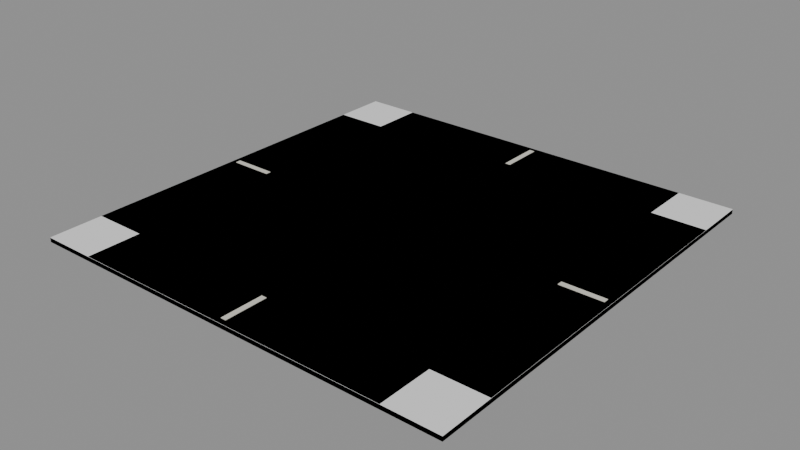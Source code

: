 # Source: BH_Road_Cross.blend  (saved by Blender 5.2.44; exported with 4.5.12 LTS)
import bpy
from mathutils import Matrix  # noqa: F401  (used for matrix-valued properties, if any)

bpy.ops.wm.read_factory_settings(use_empty=True)
scene = bpy.context.scene
scene.name = 'Scene'

# ---- materials (node trees are filled in below, after node groups)
mat_bh_asphalt = bpy.data.materials.new('BH_Asphalt')
mat_bh_asphalt.diffuse_color = (0.05951, 0.06663, 0.07036, 1.0)
mat_bh_concrete_dark = bpy.data.materials.new('BH_Concrete_Dark')
mat_bh_concrete_dark.diffuse_color = (0.1301, 0.147, 0.1529, 1.0)
mat_bh_plastic_light = bpy.data.materials.new('BH_Plastic_Light')
mat_bh_plastic_light.diffuse_color = (0.6867, 0.6654, 0.5841, 1.0)

# ---- material node trees
mat_bh_asphalt.use_nodes = True; mat_bh_asphalt.node_tree.nodes.clear()
_N = mat_bh_asphalt.node_tree.nodes; _L = mat_bh_asphalt.node_tree.links
n0 = _N.new('ShaderNodeBsdfPrincipled'); n0.name = 'Principled BSDF'; n0.location = (-200, 100)
n0.inputs[0].default_value = (0.05951, 0.06663, 0.07036, 1.0)
n0.inputs[2].default_value = 0.98
n0.inputs[10].default_value = 0.005
n1 = _N.new('ShaderNodeOutputMaterial'); n1.name = 'Material Output'; n1.location = (200, 100)
_L.new(n0.outputs[0], n1.inputs[0])
n1.is_active_output = True
mat_bh_concrete_dark.use_nodes = True; mat_bh_concrete_dark.node_tree.nodes.clear()
_N = mat_bh_concrete_dark.node_tree.nodes; _L = mat_bh_concrete_dark.node_tree.links
n0 = _N.new('ShaderNodeBsdfPrincipled'); n0.name = 'Principled BSDF'; n0.location = (-200, 100)
n0.inputs[0].default_value = (0.1301, 0.147, 0.1529, 1.0)
n0.inputs[2].default_value = 0.92
n0.inputs[10].default_value = 0.005
n1 = _N.new('ShaderNodeOutputMaterial'); n1.name = 'Material Output'; n1.location = (200, 100)
_L.new(n0.outputs[0], n1.inputs[0])
n1.is_active_output = True
mat_bh_plastic_light.use_nodes = True; mat_bh_plastic_light.node_tree.nodes.clear()
_N = mat_bh_plastic_light.node_tree.nodes; _L = mat_bh_plastic_light.node_tree.links
n0 = _N.new('ShaderNodeBsdfPrincipled'); n0.name = 'Principled BSDF'; n0.location = (-200, 100)
n0.inputs[0].default_value = (0.6867, 0.6654, 0.5841, 1.0)
n0.inputs[2].default_value = 0.7
n0.inputs[10].default_value = 0.005
n1 = _N.new('ShaderNodeOutputMaterial'); n1.name = 'Material Output'; n1.location = (200, 100)
_L.new(n0.outputs[0], n1.inputs[0])
n1.is_active_output = True

# ---- meshes
me_bh_road_cross_rendermesh = bpy.data.meshes.new('BH_Road_Cross_RenderMesh')
me_bh_road_cross_rendermesh.from_pydata([(-4.0, -4.0, 0.0), (-4.0, -4.0, 0.08), (-4.0, 4.0, 0.0), (-4.0, 4.0, 0.08), (4.0, -4.0, 0.0), (4.0, -4.0, 0.08), (4.0, 4.0, 0.0), (4.0, 4.0, 0.08), (-4.0, -3.0, 0.085), (-3.0, -3.0, 0.085), (-3.0, -2.0, 0.085), (-4.0, -2.0, 0.085), (-4.0, -2.0, 0.085), (-3.0, -2.0, 0.085), (-3.0, -1.0, 0.085), (-4.0, -1.0, 0.085), (-4.0, -1.0, 0.085), (-3.0, -1.0, 0.085), (-3.0, 0.0, 0.085), (-4.0, 0.0, 0.085), (-4.0, 0.0, 0.085), (-3.0, 0.0, 0.085), (-3.0, 1.0, 0.085), (-4.0, 1.0, 0.085), (-4.0, 1.0, 0.085), (-3.0, 1.0, 0.085), (-3.0, 2.0, 0.085), (-4.0, 2.0, 0.085), (-4.0, 2.0, 0.085), (-3.0, 2.0, 0.085), (-3.0, 3.0, 0.085), (-4.0, 3.0, 0.085), (-3.0, -4.0, 0.085), (-2.0, -4.0, 0.085), (-2.0, -3.0, 0.085), (-3.0, -3.0, 0.085), (-3.0, -3.0, 0.085), (-2.0, -3.0, 0.085), (-2.0, -2.0, 0.085), (-3.0, -2.0, 0.085), (-3.0, -2.0, 0.085), (-2.0, -2.0, 0.085), (-2.0, -1.0, 0.085), (-3.0, -1.0, 0.085), (-3.0, -1.0, 0.085), (-2.0, -1.0, 0.085), (-2.0, 0.0, 0.085), (-3.0, 0.0, 0.085), (-3.0, 0.0, 0.085), (-2.0, 0.0, 0.085), (-2.0, 1.0, 0.085), (-3.0, 1.0, 0.085), (-3.0, 1.0, 0.085), (-2.0, 1.0, 0.085), (-2.0, 2.0, 0.085), (-3.0, 2.0, 0.085), (-3.0, 2.0, 0.085), (-2.0, 2.0, 0.085), (-2.0, 3.0, 0.085), (-3.0, 3.0, 0.085), (-3.0, 3.0, 0.085), (-2.0, 3.0, 0.085), (-2.0, 4.0, 0.085), (-3.0, 4.0, 0.085), (-2.0, -4.0, 0.085), (-1.0, -4.0, 0.085), (-1.0, -3.0, 0.085), (-2.0, -3.0, 0.085), (-2.0, -3.0, 0.085), (-1.0, -3.0, 0.085), (-1.0, -2.0, 0.085), (-2.0, -2.0, 0.085), (-2.0, -2.0, 0.085), (-1.0, -2.0, 0.085), (-1.0, -1.0, 0.085), (-2.0, -1.0, 0.085), (-2.0, -1.0, 0.085), (-1.0, -1.0, 0.085), (-1.0, 0.0, 0.085), (-2.0, 0.0, 0.085), (-2.0, 0.0, 0.085), (-1.0, 0.0, 0.085), (-1.0, 1.0, 0.085), (-2.0, 1.0, 0.085), (-2.0, 1.0, 0.085), (-1.0, 1.0, 0.085), (-1.0, 2.0, 0.085), (-2.0, 2.0, 0.085), (-2.0, 2.0, 0.085), (-1.0, 2.0, 0.085), (-1.0, 3.0, 0.085), (-2.0, 3.0, 0.085), (-2.0, 3.0, 0.085), (-1.0, 3.0, 0.085), (-1.0, 4.0, 0.085), (-2.0, 4.0, 0.085), (-1.0, -4.0, 0.085), (0.0, -4.0, 0.085), (0.0, -3.0, 0.085), (-1.0, -3.0, 0.085), (-1.0, -3.0, 0.085), (0.0, -3.0, 0.085), (0.0, -2.0, 0.085), (-1.0, -2.0, 0.085), (-1.0, -2.0, 0.085), (0.0, -2.0, 0.085), (0.0, -1.0, 0.085), (-1.0, -1.0, 0.085), (-1.0, -1.0, 0.085), (0.0, -1.0, 0.085), (0.0, 0.0, 0.085), (-1.0, 0.0, 0.085), (-1.0, 0.0, 0.085), (0.0, 0.0, 0.085), (0.0, 1.0, 0.085), (-1.0, 1.0, 0.085), (-1.0, 1.0, 0.085), (0.0, 1.0, 0.085), (0.0, 2.0, 0.085), (-1.0, 2.0, 0.085), (-1.0, 2.0, 0.085), (0.0, 2.0, 0.085), (0.0, 3.0, 0.085), (-1.0, 3.0, 0.085), (-1.0, 3.0, 0.085), (0.0, 3.0, 0.085), (0.0, 4.0, 0.085), (-1.0, 4.0, 0.085), (0.0, -4.0, 0.085), (1.0, -4.0, 0.085), (1.0, -3.0, 0.085), (0.0, -3.0, 0.085), (0.0, -3.0, 0.085), (1.0, -3.0, 0.085), (1.0, -2.0, 0.085), (0.0, -2.0, 0.085), (0.0, -2.0, 0.085), (1.0, -2.0, 0.085), (1.0, -1.0, 0.085), (0.0, -1.0, 0.085), (0.0, -1.0, 0.085), (1.0, -1.0, 0.085), (1.0, 0.0, 0.085), (0.0, 0.0, 0.085), (0.0, 0.0, 0.085), (1.0, 0.0, 0.085), (1.0, 1.0, 0.085), (0.0, 1.0, 0.085), (0.0, 1.0, 0.085), (1.0, 1.0, 0.085), (1.0, 2.0, 0.085), (0.0, 2.0, 0.085), (0.0, 2.0, 0.085), (1.0, 2.0, 0.085), (1.0, 3.0, 0.085), (0.0, 3.0, 0.085), (0.0, 3.0, 0.085), (1.0, 3.0, 0.085), (1.0, 4.0, 0.085), (0.0, 4.0, 0.085), (1.0, -4.0, 0.085), (2.0, -4.0, 0.085), (2.0, -3.0, 0.085), (1.0, -3.0, 0.085), (1.0, -3.0, 0.085), (2.0, -3.0, 0.085), (2.0, -2.0, 0.085), (1.0, -2.0, 0.085), (1.0, -2.0, 0.085), (2.0, -2.0, 0.085), (2.0, -1.0, 0.085), (1.0, -1.0, 0.085), (1.0, -1.0, 0.085), (2.0, -1.0, 0.085), (2.0, 0.0, 0.085), (1.0, 0.0, 0.085), (1.0, 0.0, 0.085), (2.0, 0.0, 0.085), (2.0, 1.0, 0.085), (1.0, 1.0, 0.085), (1.0, 1.0, 0.085), (2.0, 1.0, 0.085), (2.0, 2.0, 0.085), (1.0, 2.0, 0.085), (1.0, 2.0, 0.085), (2.0, 2.0, 0.085), (2.0, 3.0, 0.085), (1.0, 3.0, 0.085), (1.0, 3.0, 0.085), (2.0, 3.0, 0.085), (2.0, 4.0, 0.085), (1.0, 4.0, 0.085), (2.0, -4.0, 0.085), (3.0, -4.0, 0.085), (3.0, -3.0, 0.085), (2.0, -3.0, 0.085), (2.0, -3.0, 0.085), (3.0, -3.0, 0.085), (3.0, -2.0, 0.085), (2.0, -2.0, 0.085), (2.0, -2.0, 0.085), (3.0, -2.0, 0.085), (3.0, -1.0, 0.085), (2.0, -1.0, 0.085), (2.0, -1.0, 0.085), (3.0, -1.0, 0.085), (3.0, 0.0, 0.085), (2.0, 0.0, 0.085), (2.0, 0.0, 0.085), (3.0, 0.0, 0.085), (3.0, 1.0, 0.085), (2.0, 1.0, 0.085), (2.0, 1.0, 0.085), (3.0, 1.0, 0.085), (3.0, 2.0, 0.085), (2.0, 2.0, 0.085), (2.0, 2.0, 0.085), (3.0, 2.0, 0.085), (3.0, 3.0, 0.085), (2.0, 3.0, 0.085), (2.0, 3.0, 0.085), (3.0, 3.0, 0.085), (3.0, 4.0, 0.085), (2.0, 4.0, 0.085), (3.0, -3.0, 0.085), (4.0, -3.0, 0.085), (4.0, -2.0, 0.085), (3.0, -2.0, 0.085), (3.0, -2.0, 0.085), (4.0, -2.0, 0.085), (4.0, -1.0, 0.085), (3.0, -1.0, 0.085), (3.0, -1.0, 0.085), (4.0, -1.0, 0.085), (4.0, 0.0, 0.085), (3.0, 0.0, 0.085), (3.0, 0.0, 0.085), (4.0, 0.0, 0.085), (4.0, 1.0, 0.085), (3.0, 1.0, 0.085), (3.0, 1.0, 0.085), (4.0, 1.0, 0.085), (4.0, 2.0, 0.085), (3.0, 2.0, 0.085), (3.0, 2.0, 0.085), (4.0, 2.0, 0.085), (4.0, 3.0, 0.085), (3.0, 3.0, 0.085), (3.9, -0.05, 0.086), (3.9, -0.05, 0.094), (3.1, -0.05, 0.086), (3.1, -0.05, 0.094), (3.9, 0.05, 0.086), (3.9, 0.05, 0.094), (3.1, 0.05, 0.086), (3.1, 0.05, 0.094), (-3.9, 0.05, 0.086), (-3.9, 0.05, 0.094), (-3.1, 0.05, 0.086), (-3.1, 0.05, 0.094), (-3.9, -0.05, 0.086), (-3.9, -0.05, 0.094), (-3.1, -0.05, 0.086), (-3.1, -0.05, 0.094), (-0.05, -3.9, 0.086), (-0.05, -3.9, 0.094), (-0.05, -3.1, 0.086), (-0.05, -3.1, 0.094), (0.05, -3.9, 0.086), (0.05, -3.9, 0.094), (0.05, -3.1, 0.086), (0.05, -3.1, 0.094), (0.05, 3.9, 0.086), (0.05, 3.9, 0.094), (0.05, 3.1, 0.086), (0.05, 3.1, 0.094), (-0.05, 3.9, 0.086), (-0.05, 3.9, 0.094), (-0.05, 3.1, 0.086), (-0.05, 3.1, 0.094)], [], [(1, 2, 0), (3, 6, 2), (7, 4, 6), (5, 0, 4), (6, 0, 2), (3, 5, 7), (9, 11, 8), (13, 15, 12), (17, 19, 16), (21, 23, 20), (25, 27, 24), (29, 31, 28), (33, 35, 32), (37, 39, 36), (41, 43, 40), (45, 47, 44), (49, 51, 48), (53, 55, 52), (57, 59, 56), (61, 63, 60), (65, 67, 64), (69, 71, 68), (73, 75, 72), (77, 79, 76), (81, 83, 80), (85, 87, 84), (89, 91, 88), (93, 95, 92), (97, 99, 96), (101, 103, 100), (105, 107, 104), (109, 111, 108), (113, 115, 112), (117, 119, 116), (121, 123, 120), (125, 127, 124), (129, 131, 128), (133, 135, 132), (137, 139, 136), (141, 143, 140), (145, 147, 144), (149, 151, 148), (153, 155, 152), (157, 159, 156), (161, 163, 160), (165, 167, 164), (169, 171, 168), (173, 175, 172), (177, 179, 176), (181, 183, 180), (185, 187, 184), (189, 191, 188), (193, 195, 192), (197, 199, 196), (201, 203, 200), (205, 207, 204), (209, 211, 208), (213, 215, 212), (217, 219, 216), (221, 223, 220), (225, 227, 224), (229, 231, 228), (233, 235, 232), (237, 239, 236), (241, 243, 240), (245, 247, 244), (249, 250, 248), (251, 254, 250), (255, 252, 254), (253, 248, 252), (254, 248, 250), (251, 253, 255), (257, 258, 256), (259, 262, 258), (263, 260, 262), (261, 256, 260), (262, 256, 258), (259, 261, 263), (265, 266, 264), (267, 270, 266), (271, 268, 270), (269, 264, 268), (270, 264, 266), (267, 269, 271), (273, 274, 272), (275, 278, 274), (279, 276, 278), (277, 272, 276), (278, 272, 274), (275, 277, 279), (1, 3, 2), (3, 7, 6), (7, 5, 4), (5, 1, 0), (6, 4, 0), (3, 1, 5), (9, 10, 11), (13, 14, 15), (17, 18, 19), (21, 22, 23), (25, 26, 27), (29, 30, 31), (33, 34, 35), (37, 38, 39), (41, 42, 43), (45, 46, 47), (49, 50, 51), (53, 54, 55), (57, 58, 59), (61, 62, 63), (65, 66, 67), (69, 70, 71), (73, 74, 75), (77, 78, 79), (81, 82, 83), (85, 86, 87), (89, 90, 91), (93, 94, 95), (97, 98, 99), (101, 102, 103), (105, 106, 107), (109, 110, 111), (113, 114, 115), (117, 118, 119), (121, 122, 123), (125, 126, 127), (129, 130, 131), (133, 134, 135), (137, 138, 139), (141, 142, 143), (145, 146, 147), (149, 150, 151), (153, 154, 155), (157, 158, 159), (161, 162, 163), (165, 166, 167), (169, 170, 171), (173, 174, 175), (177, 178, 179), (181, 182, 183), (185, 186, 187), (189, 190, 191), (193, 194, 195), (197, 198, 199), (201, 202, 203), (205, 206, 207), (209, 210, 211), (213, 214, 215), (217, 218, 219), (221, 222, 223), (225, 226, 227), (229, 230, 231), (233, 234, 235), (237, 238, 239), (241, 242, 243), (245, 246, 247), (249, 251, 250), (251, 255, 254), (255, 253, 252), (253, 249, 248), (254, 252, 248), (251, 249, 253), (257, 259, 258), (259, 263, 262), (263, 261, 260), (261, 257, 256), (262, 260, 256), (259, 257, 261), (265, 267, 266), (267, 271, 270), (271, 269, 268), (269, 265, 264), (270, 268, 264), (267, 265, 269), (273, 275, 274), (275, 279, 278), (279, 277, 276), (277, 273, 272), (278, 276, 272), (275, 273, 277)])
me_bh_road_cross_rendermesh.polygons.foreach_set('material_index', [1, 1, 1, 1, 1, 1, 0, 0, 0, 0, 0, 0, 0, 0, 0, 0, 0, 0, 0, 0, 0, 0, 0, 0, 0, 0, 0, 0, 0, 0, 0, 0, 0, 0, 0, 0, 0, 0, 0, 0, 0, 0, 0, 0, 0, 0, 0, 0, 0, 0, 0, 0, 0, 0, 0, 0, 0, 0, 0, 0, 0, 0, 0, 0, 0, 0, 2, 2, 2, 2, 2, 2, 2, 2, 2, 2, 2, 2, 2, 2, 2, 2, 2, 2, 2, 2, 2, 2, 2, 2, 1, 1, 1, 1, 1, 1, 0, 0, 0, 0, 0, 0, 0, 0, 0, 0, 0, 0, 0, 0, 0, 0, 0, 0, 0, 0, 0, 0, 0, 0, 0, 0, 0, 0, 0, 0, 0, 0, 0, 0, 0, 0, 0, 0, 0, 0, 0, 0, 0, 0, 0, 0, 0, 0, 0, 0, 0, 0, 0, 0, 0, 0, 0, 0, 0, 0, 2, 2, 2, 2, 2, 2, 2, 2, 2, 2, 2, 2, 2, 2, 2, 2, 2, 2, 2, 2, 2, 2, 2, 2])
_uv = me_bh_road_cross_rendermesh.uv_layers.new(name='UVMap')
_uv.uv.foreach_set('vector', [0.625, 0.0, 0.375, 0.25, 0.375, 0.0, 0.625, 0.25, 0.375, 0.5, 0.375, 0.25, 0.625, 0.5, 0.375, 0.75, 0.375, 0.5, 0.625, 0.75, 0.375, 1.0, 0.375, 0.75, 0.375, 0.5, 0.125, 0.75, 0.125, 0.5, 0.875, 0.5, 0.625, 0.75, 0.625, 0.5, 0.0, 0.0, 0.0, 0.0, 0.0, 0.0, 0.0, 0.0, 0.0, 0.0, 0.0, 0.0, 0.0, 0.0, 0.0, 0.0, 0.0, 0.0, 0.0, 0.0, 0.0, 0.0, 0.0, 0.0, 0.0, 0.0, 0.0, 0.0, 0.0, 0.0, 0.0, 0.0, 0.0, 0.0, 0.0, 0.0, 0.0, 0.0, 0.0, 0.0, 0.0, 0.0, 0.0, 0.0, 0.0, 0.0, 0.0, 0.0, 0.0, 0.0, 0.0, 0.0, 0.0, 0.0, 0.0, 0.0, 0.0, 0.0, 0.0, 0.0, 0.0, 0.0, 0.0, 0.0, 0.0, 0.0, 0.0, 0.0, 0.0, 0.0, 0.0, 0.0, 0.0, 0.0, 0.0, 0.0, 0.0, 0.0, 0.0, 0.0, 0.0, 0.0, 0.0, 0.0, 0.0, 0.0, 0.0, 0.0, 0.0, 0.0, 0.0, 0.0, 0.0, 0.0, 0.0, 0.0, 0.0, 0.0, 0.0, 0.0, 0.0, 0.0, 0.0, 0.0, 0.0, 0.0, 0.0, 0.0, 0.0, 0.0, 0.0, 0.0, 0.0, 0.0, 0.0, 0.0, 0.0, 0.0, 0.0, 0.0, 0.0, 0.0, 0.0, 0.0, 0.0, 0.0, 0.0, 0.0, 0.0, 0.0, 0.0, 0.0, 0.0, 0.0, 0.0, 0.0, 0.0, 0.0, 0.0, 0.0, 0.0, 0.0, 0.0, 0.0, 0.0, 0.0, 0.0, 0.0, 0.0, 0.0, 0.0, 0.0, 0.0, 0.0, 0.0, 0.0, 0.0, 0.0, 0.0, 0.0, 0.0, 0.0, 0.0, 0.0, 0.0, 0.0, 0.0, 0.0, 0.0, 0.0, 0.0, 0.0, 0.0, 0.0, 0.0, 0.0, 0.0, 0.0, 0.0, 0.0, 0.0, 0.0, 0.0, 0.0, 0.0, 0.0, 0.0, 0.0, 0.0, 0.0, 0.0, 0.0, 0.0, 0.0, 0.0, 0.0, 0.0, 0.0, 0.0, 0.0, 0.0, 0.0, 0.0, 0.0, 0.0, 0.0, 0.0, 0.0, 0.0, 0.0, 0.0, 0.0, 0.0, 0.0, 0.0, 0.0, 0.0, 0.0, 0.0, 0.0, 0.0, 0.0, 0.0, 0.0, 0.0, 0.0, 0.0, 0.0, 0.0, 0.0, 0.0, 0.0, 0.0, 0.0, 0.0, 0.0, 0.0, 0.0, 0.0, 0.0, 0.0, 0.0, 0.0, 0.0, 0.0, 0.0, 0.0, 0.0, 0.0, 0.0, 0.0, 0.0, 0.0, 0.0, 0.0, 0.0, 0.0, 0.0, 0.0, 0.0, 0.0, 0.0, 0.0, 0.0, 0.0, 0.0, 0.0, 0.0, 0.0, 0.0, 0.0, 0.0, 0.0, 0.0, 0.0, 0.0, 0.0, 0.0, 0.0, 0.0, 0.0, 0.0, 0.0, 0.0, 0.0, 0.0, 0.0, 0.0, 0.0, 0.0, 0.0, 0.0, 0.0, 0.0, 0.0, 0.0, 0.0, 0.0, 0.0, 0.0, 0.0, 0.0, 0.0, 0.0, 0.0, 0.0, 0.0, 0.0, 0.0, 0.0, 0.0, 0.0, 0.0, 0.0, 0.0, 0.0, 0.0, 0.0, 0.0, 0.0, 0.0, 0.0, 0.0, 0.0, 0.0, 0.0, 0.0, 0.0, 0.0, 0.0, 0.0, 0.0, 0.0, 0.0, 0.0, 0.0, 0.0, 0.0, 0.0, 0.0, 0.0, 0.0, 0.0, 0.0, 0.0, 0.0, 0.0, 0.0, 0.0, 0.0, 0.0, 0.0, 0.0, 0.0, 0.0, 0.0, 0.0, 0.0, 0.0, 0.0, 0.625, 0.0, 0.375, 0.25, 0.375, 0.0, 0.625, 0.25, 0.375, 0.5, 0.375, 0.25, 0.625, 0.5, 0.375, 0.75, 0.375, 0.5, 0.625, 0.75, 0.375, 1.0, 0.375, 0.75, 0.375, 0.5, 0.125, 0.75, 0.125, 0.5, 0.875, 0.5, 0.625, 0.75, 0.625, 0.5, 0.625, 0.0, 0.375, 0.25, 0.375, 0.0, 0.625, 0.25, 0.375, 0.5, 0.375, 0.25, 0.625, 0.5, 0.375, 0.75, 0.375, 0.5, 0.625, 0.75, 0.375, 1.0, 0.375, 0.75, 0.375, 0.5, 0.125, 0.75, 0.125, 0.5, 0.875, 0.5, 0.625, 0.75, 0.625, 0.5, 0.625, 0.0, 0.375, 0.25, 0.375, 0.0, 0.625, 0.25, 0.375, 0.5, 0.375, 0.25, 0.625, 0.5, 0.375, 0.75, 0.375, 0.5, 0.625, 0.75, 0.375, 1.0, 0.375, 0.75, 0.375, 0.5, 0.125, 0.75, 0.125, 0.5, 0.875, 0.5, 0.625, 0.75, 0.625, 0.5, 0.625, 0.0, 0.375, 0.25, 0.375, 0.0, 0.625, 0.25, 0.375, 0.5, 0.375, 0.25, 0.625, 0.5, 0.375, 0.75, 0.375, 0.5, 0.625, 0.75, 0.375, 1.0, 0.375, 0.75, 0.375, 0.5, 0.125, 0.75, 0.125, 0.5, 0.875, 0.5, 0.625, 0.75, 0.625, 0.5, 0.625, 0.0, 0.625, 0.25, 0.375, 0.25, 0.625, 0.25, 0.625, 0.5, 0.375, 0.5, 0.625, 0.5, 0.625, 0.75, 0.375, 0.75, 0.625, 0.75, 0.625, 1.0, 0.375, 1.0, 0.375, 0.5, 0.375, 0.75, 0.125, 0.75, 0.875, 0.5, 0.875, 0.75, 0.625, 0.75, 0.0, 0.0, 0.0, 0.0, 0.0, 0.0, 0.0, 0.0, 0.0, 0.0, 0.0, 0.0, 0.0, 0.0, 0.0, 0.0, 0.0, 0.0, 0.0, 0.0, 0.0, 0.0, 0.0, 0.0, 0.0, 0.0, 0.0, 0.0, 0.0, 0.0, 0.0, 0.0, 0.0, 0.0, 0.0, 0.0, 0.0, 0.0, 0.0, 0.0, 0.0, 0.0, 0.0, 0.0, 0.0, 0.0, 0.0, 0.0, 0.0, 0.0, 0.0, 0.0, 0.0, 0.0, 0.0, 0.0, 0.0, 0.0, 0.0, 0.0, 0.0, 0.0, 0.0, 0.0, 0.0, 0.0, 0.0, 0.0, 0.0, 0.0, 0.0, 0.0, 0.0, 0.0, 0.0, 0.0, 0.0, 0.0, 0.0, 0.0, 0.0, 0.0, 0.0, 0.0, 0.0, 0.0, 0.0, 0.0, 0.0, 0.0, 0.0, 0.0, 0.0, 0.0, 0.0, 0.0, 0.0, 0.0, 0.0, 0.0, 0.0, 0.0, 0.0, 0.0, 0.0, 0.0, 0.0, 0.0, 0.0, 0.0, 0.0, 0.0, 0.0, 0.0, 0.0, 0.0, 0.0, 0.0, 0.0, 0.0, 0.0, 0.0, 0.0, 0.0, 0.0, 0.0, 0.0, 0.0, 0.0, 0.0, 0.0, 0.0, 0.0, 0.0, 0.0, 0.0, 0.0, 0.0, 0.0, 0.0, 0.0, 0.0, 0.0, 0.0, 0.0, 0.0, 0.0, 0.0, 0.0, 0.0, 0.0, 0.0, 0.0, 0.0, 0.0, 0.0, 0.0, 0.0, 0.0, 0.0, 0.0, 0.0, 0.0, 0.0, 0.0, 0.0, 0.0, 0.0, 0.0, 0.0, 0.0, 0.0, 0.0, 0.0, 0.0, 0.0, 0.0, 0.0, 0.0, 0.0, 0.0, 0.0, 0.0, 0.0, 0.0, 0.0, 0.0, 0.0, 0.0, 0.0, 0.0, 0.0, 0.0, 0.0, 0.0, 0.0, 0.0, 0.0, 0.0, 0.0, 0.0, 0.0, 0.0, 0.0, 0.0, 0.0, 0.0, 0.0, 0.0, 0.0, 0.0, 0.0, 0.0, 0.0, 0.0, 0.0, 0.0, 0.0, 0.0, 0.0, 0.0, 0.0, 0.0, 0.0, 0.0, 0.0, 0.0, 0.0, 0.0, 0.0, 0.0, 0.0, 0.0, 0.0, 0.0, 0.0, 0.0, 0.0, 0.0, 0.0, 0.0, 0.0, 0.0, 0.0, 0.0, 0.0, 0.0, 0.0, 0.0, 0.0, 0.0, 0.0, 0.0, 0.0, 0.0, 0.0, 0.0, 0.0, 0.0, 0.0, 0.0, 0.0, 0.0, 0.0, 0.0, 0.0, 0.0, 0.0, 0.0, 0.0, 0.0, 0.0, 0.0, 0.0, 0.0, 0.0, 0.0, 0.0, 0.0, 0.0, 0.0, 0.0, 0.0, 0.0, 0.0, 0.0, 0.0, 0.0, 0.0, 0.0, 0.0, 0.0, 0.0, 0.0, 0.0, 0.0, 0.0, 0.0, 0.0, 0.0, 0.0, 0.0, 0.0, 0.0, 0.0, 0.0, 0.0, 0.0, 0.0, 0.0, 0.0, 0.0, 0.0, 0.0, 0.0, 0.0, 0.0, 0.0, 0.0, 0.0, 0.0, 0.0, 0.0, 0.0, 0.0, 0.0, 0.0, 0.0, 0.0, 0.0, 0.0, 0.0, 0.0, 0.0, 0.0, 0.0, 0.0, 0.0, 0.0, 0.0, 0.0, 0.0, 0.0, 0.0, 0.0, 0.0, 0.0, 0.0, 0.0, 0.0, 0.0, 0.0, 0.0, 0.0, 0.0, 0.0, 0.0, 0.0, 0.0, 0.0, 0.625, 0.0, 0.625, 0.25, 0.375, 0.25, 0.625, 0.25, 0.625, 0.5, 0.375, 0.5, 0.625, 0.5, 0.625, 0.75, 0.375, 0.75, 0.625, 0.75, 0.625, 1.0, 0.375, 1.0, 0.375, 0.5, 0.375, 0.75, 0.125, 0.75, 0.875, 0.5, 0.875, 0.75, 0.625, 0.75, 0.625, 0.0, 0.625, 0.25, 0.375, 0.25, 0.625, 0.25, 0.625, 0.5, 0.375, 0.5, 0.625, 0.5, 0.625, 0.75, 0.375, 0.75, 0.625, 0.75, 0.625, 1.0, 0.375, 1.0, 0.375, 0.5, 0.375, 0.75, 0.125, 0.75, 0.875, 0.5, 0.875, 0.75, 0.625, 0.75, 0.625, 0.0, 0.625, 0.25, 0.375, 0.25, 0.625, 0.25, 0.625, 0.5, 0.375, 0.5, 0.625, 0.5, 0.625, 0.75, 0.375, 0.75, 0.625, 0.75, 0.625, 1.0, 0.375, 1.0, 0.375, 0.5, 0.375, 0.75, 0.125, 0.75, 0.875, 0.5, 0.875, 0.75, 0.625, 0.75, 0.625, 0.0, 0.625, 0.25, 0.375, 0.25, 0.625, 0.25, 0.625, 0.5, 0.375, 0.5, 0.625, 0.5, 0.625, 0.75, 0.375, 0.75, 0.625, 0.75, 0.625, 1.0, 0.375, 1.0, 0.375, 0.5, 0.375, 0.75, 0.125, 0.75, 0.875, 0.5, 0.875, 0.75, 0.625, 0.75])
me_bh_road_cross_rendermesh.materials.append(mat_bh_asphalt)
me_bh_road_cross_rendermesh.materials.append(mat_bh_concrete_dark)
me_bh_road_cross_rendermesh.materials.append(mat_bh_plastic_light)
me_bh_road_cross_rendermesh.update()
me_bh_road_cross_col_00_convcolonly = bpy.data.meshes.new('BH_Road_Cross_COL_00-convcolonly')
me_bh_road_cross_col_00_convcolonly.from_pydata([(-4.0, -4.0, 0.0), (-4.0, -4.0, 0.085), (-4.0, 4.0, 0.0), (-4.0, 4.0, 0.085), (4.0, -4.0, 0.0), (4.0, -4.0, 0.085), (4.0, 4.0, 0.0), (4.0, 4.0, 0.085)], [], [(0, 1, 3, 2), (2, 3, 7, 6), (6, 7, 5, 4), (4, 5, 1, 0), (2, 6, 4, 0), (7, 3, 1, 5)])
_uv = me_bh_road_cross_col_00_convcolonly.uv_layers.new(name='UVMap')
_uv.uv.foreach_set('vector', [0.375, 0.0, 0.625, 0.0, 0.625, 0.25, 0.375, 0.25, 0.375, 0.25, 0.625, 0.25, 0.625, 0.5, 0.375, 0.5, 0.375, 0.5, 0.625, 0.5, 0.625, 0.75, 0.375, 0.75, 0.375, 0.75, 0.625, 0.75, 0.625, 1.0, 0.375, 1.0, 0.125, 0.5, 0.375, 0.5, 0.375, 0.75, 0.125, 0.75, 0.625, 0.5, 0.875, 0.5, 0.875, 0.75, 0.625, 0.75])
me_bh_road_cross_col_00_convcolonly.update()

# ---- objects
ob_bh_road_cross_rendermesh = bpy.data.objects.new('BH_Road_Cross_RenderMesh', me_bh_road_cross_rendermesh)
ob_bh_road_cross_col_00_convcolonly = bpy.data.objects.new('BH_Road_Cross_COL_00-convcolonly', me_bh_road_cross_col_00_convcolonly)
ob_bh_road_cross = bpy.data.objects.new('BH_Road_Cross', None)

# ---- transforms, parenting, visibility, modifiers, constraints
ob_bh_road_cross_rendermesh.parent = ob_bh_road_cross
ob_bh_road_cross_rendermesh.location = (0.0, 0.0, 0.0)
ob_bh_road_cross_col_00_convcolonly.parent = ob_bh_road_cross
ob_bh_road_cross_col_00_convcolonly.location = (0.0, 0.0, 0.0)
ob_bh_road_cross.location = (0.0, 0.0, 0.0)

# ---- collection membership
scene.collection.objects.link(ob_bh_road_cross_rendermesh)
scene.collection.objects.link(ob_bh_road_cross_col_00_convcolonly)
scene.collection.objects.link(ob_bh_road_cross)

# ---- scene / render settings (as saved in the file)
scene.frame_start = 1; scene.frame_end = 250; scene.frame_set(1)
scene.render.engine = 'BLENDER_EEVEE_NEXT'
scene.render.bake_bias = 0.0
scene.render.bake_samples = 0
scene.render.compositor_device = 'GPU'
scene.eevee.use_volume_custom_range = False
scene.eevee.fast_gi_thickness_near = 0.1
scene.eevee.fast_gi_thickness_far = 0.0
scene.eevee.ray_tracing_options.screen_trace_thickness = 0.1
bpy.context.view_layer.update()

# ---- added for rendering (the .blend has no active camera and no usable light): camera, sun + grey world if the file has none
cam_auto = bpy.data.cameras.new('AutoCamera')
cam_auto.lens = 50.0
cam_auto.sensor_width = 36.0
cam_auto.clip_end = 1000.0
ob_auto_camera = bpy.data.objects.new('AutoCamera', cam_auto)
scene.collection.objects.link(ob_auto_camera)
ob_auto_camera.location = (10.4681, -12.5617, 8.42147)
ob_auto_camera.rotation_euler = (1.09748, -7.21219e-08, 0.694738)
scene.camera = ob_auto_camera
light_auto_sun = bpy.data.lights.new('AutoSun', 'SUN')
light_auto_sun.energy = 3.0
light_auto_sun.angle = 0.0523599
ob_auto_sun = bpy.data.objects.new('AutoSun', light_auto_sun)
scene.collection.objects.link(ob_auto_sun)
ob_auto_sun.rotation_euler = (0.872665, 0.174533, 0.523599)
if scene.world is None:
    world_auto = bpy.data.worlds.new('AutoWorld')
    world_auto.color = (0.3, 0.3, 0.3)
    scene.world = world_auto
bpy.context.view_layer.update()
